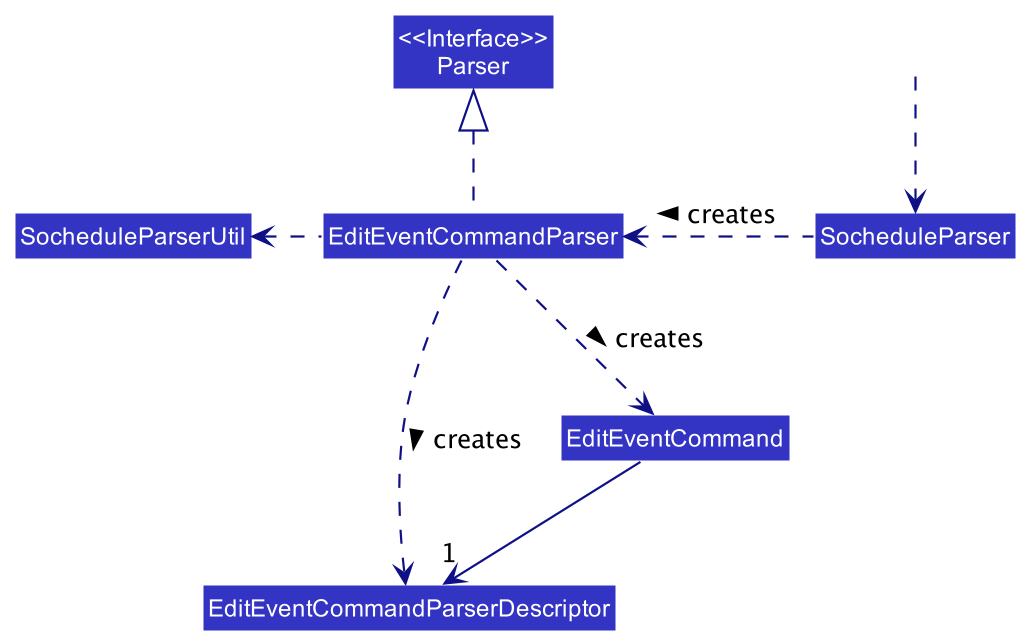

The diagram above was rendered by PlantUML. Its source (embedded in the PNG):
@startuml
!include style.puml
skinparam arrowThickness 1.1
skinparam arrowColor LOGIC_COLOR_T4
skinparam classBackgroundColor LOGIC_COLOR


Class "<<Interface>>\nParser"
Class SocheduleParser
Class EditEventCommandParser
Class EditEventCommandParserDescriptor
Class SocheduleParserUtil
Class EditEventCommand

Class HiddenOutside #FFFFFF

HiddenOutside ..> SocheduleParser
SocheduleParser .left.> EditEventCommandParser: creates >

EditEventCommandParser ..> EditEventCommand : creates >
EditEventCommandParser .left.> SocheduleParserUtil
EditEventCommandParser ..> EditEventCommandParserDescriptor : creates >
EditEventCommandParser .up.|> "<<Interface>>\nParser"

EditEventCommand -->"1" EditEventCommandParserDescriptor

@enduml